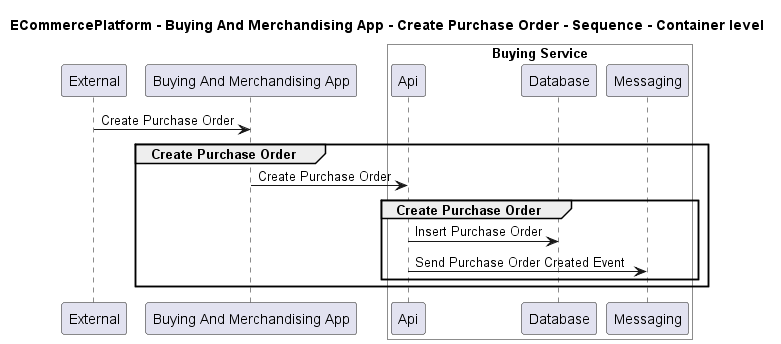

The diagram above was rendered by PlantUML. Its source (embedded in the PNG):
@startuml
!pragma layout smetana

title ECommercePlatform - Buying And Merchandising App - Create Purchase Order - Sequence - Container level

participant "External" as C4InterFlow.SoftwareSystems.ExternalSystem
participant "Buying And Merchandising App" as ECommercePlatform.SoftwareSystems.BuyingAndMerchandisingApp

box "Buying Service" #White
    participant "Api" as ECommercePlatform.SoftwareSystems.BuyingService.Containers.Api
    participant "Database" as ECommercePlatform.SoftwareSystems.BuyingService.Containers.Database
    participant "Messaging" as ECommercePlatform.SoftwareSystems.BuyingService.Containers.Messaging
end box


C4InterFlow.SoftwareSystems.ExternalSystem -> ECommercePlatform.SoftwareSystems.BuyingAndMerchandisingApp : Create Purchase Order
group Create Purchase Order
ECommercePlatform.SoftwareSystems.BuyingAndMerchandisingApp -> ECommercePlatform.SoftwareSystems.BuyingService.Containers.Api : Create Purchase Order
group Create Purchase Order
ECommercePlatform.SoftwareSystems.BuyingService.Containers.Api -> ECommercePlatform.SoftwareSystems.BuyingService.Containers.Database : Insert Purchase Order
ECommercePlatform.SoftwareSystems.BuyingService.Containers.Api -> ECommercePlatform.SoftwareSystems.BuyingService.Containers.Messaging : Send Purchase Order Created Event
end
end


@enduml